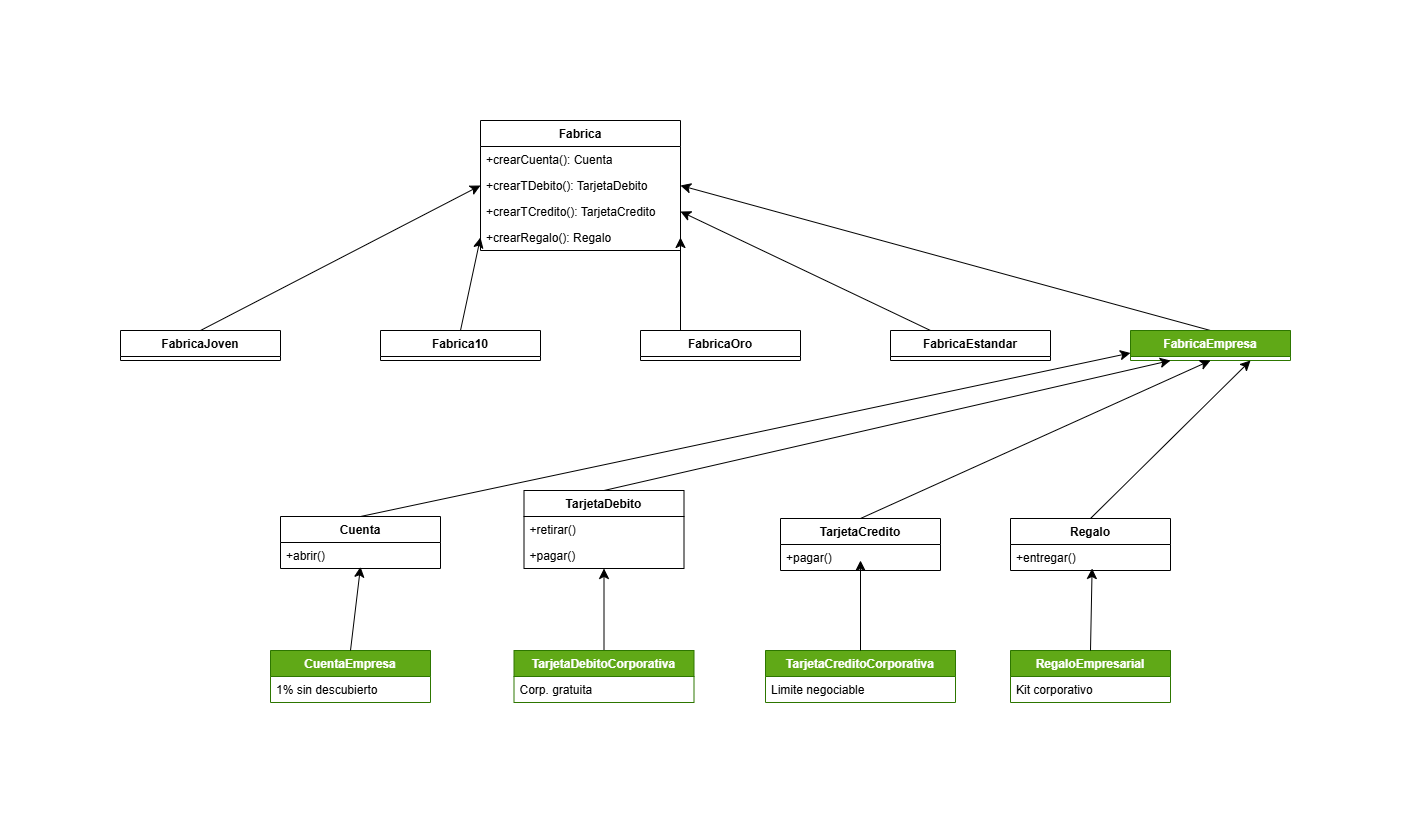

The diagram above was exported from draw.io. Its source (the exported page's mxGraphModel, read from the mxfile embedded in the PNG):
<mxGraphModel dx="2075" dy="897" grid="1" gridSize="10" guides="1" tooltips="1" connect="1" arrows="1" fold="1" page="1" pageScale="1" pageWidth="827" pageHeight="1169" math="0" shadow="0">
  <root>
    <mxCell id="0" />
    <mxCell id="1" parent="0" />
    <mxCell id="pOzYf0U9ffmsEu-w7Bn2-1" parent="1" style="swimlane;fontStyle=1;childLayout=stackLayout;horizontal=1;startSize=26;horizontalStack=0;resizeParent=1;resizeParentMax=0;resizeLast=0;collapsible=1;marginBottom=0;" value="Fabrica" vertex="1">
      <mxGeometry height="130" width="200" x="210" y="20" as="geometry" />
    </mxCell>
    <mxCell id="pOzYf0U9ffmsEu-w7Bn2-2" parent="pOzYf0U9ffmsEu-w7Bn2-1" style="text;strokeColor=none;fillColor=none;align=left;verticalAlign=top;spacingLeft=4;spacingRight=4;overflow=hidden;rotatable=0;points=[[0,0.5],[1,0.5]];portConstraint=eastwest;" value="+crearCuenta(): Cuenta" vertex="1">
      <mxGeometry height="26" width="200" y="26" as="geometry" />
    </mxCell>
    <mxCell id="pOzYf0U9ffmsEu-w7Bn2-3" parent="pOzYf0U9ffmsEu-w7Bn2-1" style="text;strokeColor=none;fillColor=none;align=left;verticalAlign=top;spacingLeft=4;spacingRight=4;overflow=hidden;rotatable=0;points=[[0,0.5],[1,0.5]];portConstraint=eastwest;" value="+crearTDebito(): TarjetaDebito" vertex="1">
      <mxGeometry height="26" width="200" y="52" as="geometry" />
    </mxCell>
    <mxCell id="pOzYf0U9ffmsEu-w7Bn2-4" parent="pOzYf0U9ffmsEu-w7Bn2-1" style="text;strokeColor=none;fillColor=none;align=left;verticalAlign=top;spacingLeft=4;spacingRight=4;overflow=hidden;rotatable=0;points=[[0,0.5],[1,0.5]];portConstraint=eastwest;" value="+crearTCredito(): TarjetaCredito" vertex="1">
      <mxGeometry height="26" width="200" y="78" as="geometry" />
    </mxCell>
    <mxCell id="pOzYf0U9ffmsEu-w7Bn2-5" parent="pOzYf0U9ffmsEu-w7Bn2-1" style="text;strokeColor=none;fillColor=none;align=left;verticalAlign=top;spacingLeft=4;spacingRight=4;overflow=hidden;rotatable=0;points=[[0,0.5],[1,0.5]];portConstraint=eastwest;" value="+crearRegalo(): Regalo" vertex="1">
      <mxGeometry height="26" width="200" y="104" as="geometry" />
    </mxCell>
    <mxCell id="pOzYf0U9ffmsEu-w7Bn2-32" edge="1" parent="1" source="pOzYf0U9ffmsEu-w7Bn2-6" style="edgeStyle=none;curved=1;rounded=0;orthogonalLoop=1;jettySize=auto;html=1;exitX=0.5;exitY=0;exitDx=0;exitDy=0;entryX=0;entryY=0.5;entryDx=0;entryDy=0;fontSize=12;startSize=8;endSize=8;endArrow=classic;endFill=1;" target="pOzYf0U9ffmsEu-w7Bn2-3">
      <mxGeometry relative="1" as="geometry" />
    </mxCell>
    <mxCell id="pOzYf0U9ffmsEu-w7Bn2-6" parent="1" style="swimlane;fontStyle=1;childLayout=stackLayout;horizontal=1;startSize=26;horizontalStack=0;resizeParent=1;resizeParentMax=0;resizeLast=0;collapsible=1;marginBottom=0;" value="FabricaJoven" vertex="1">
      <mxGeometry height="30" width="160" x="-150" y="230" as="geometry" />
    </mxCell>
    <mxCell id="pOzYf0U9ffmsEu-w7Bn2-33" edge="1" parent="1" source="pOzYf0U9ffmsEu-w7Bn2-7" style="edgeStyle=none;curved=1;rounded=0;orthogonalLoop=1;jettySize=auto;html=1;exitX=0.5;exitY=0;exitDx=0;exitDy=0;entryX=0;entryY=0.5;entryDx=0;entryDy=0;fontSize=12;startSize=8;endSize=8;endArrow=classic;endFill=1;" target="pOzYf0U9ffmsEu-w7Bn2-5">
      <mxGeometry relative="1" as="geometry" />
    </mxCell>
    <mxCell id="pOzYf0U9ffmsEu-w7Bn2-7" parent="1" style="swimlane;fontStyle=1;childLayout=stackLayout;horizontal=1;startSize=26;horizontalStack=0;resizeParent=1;resizeParentMax=0;resizeLast=0;collapsible=1;marginBottom=0;" value="Fabrica10" vertex="1">
      <mxGeometry height="30" width="160" x="110" y="230" as="geometry" />
    </mxCell>
    <mxCell id="pOzYf0U9ffmsEu-w7Bn2-34" edge="1" parent="1" source="pOzYf0U9ffmsEu-w7Bn2-8" style="edgeStyle=none;curved=1;rounded=0;orthogonalLoop=1;jettySize=auto;html=1;exitX=0.25;exitY=0;exitDx=0;exitDy=0;entryX=1;entryY=0.5;entryDx=0;entryDy=0;fontSize=12;startSize=8;endSize=8;endArrow=classic;endFill=1;" target="pOzYf0U9ffmsEu-w7Bn2-5">
      <mxGeometry relative="1" as="geometry" />
    </mxCell>
    <mxCell id="pOzYf0U9ffmsEu-w7Bn2-8" parent="1" style="swimlane;fontStyle=1;childLayout=stackLayout;horizontal=1;startSize=26;horizontalStack=0;resizeParent=1;resizeParentMax=0;resizeLast=0;collapsible=1;marginBottom=0;" value="FabricaOro" vertex="1">
      <mxGeometry height="30" width="160" x="370" y="230" as="geometry" />
    </mxCell>
    <mxCell id="pOzYf0U9ffmsEu-w7Bn2-35" edge="1" parent="1" source="pOzYf0U9ffmsEu-w7Bn2-9" style="edgeStyle=none;curved=1;rounded=0;orthogonalLoop=1;jettySize=auto;html=1;exitX=0.25;exitY=0;exitDx=0;exitDy=0;entryX=1;entryY=0.5;entryDx=0;entryDy=0;fontSize=12;startSize=8;endSize=8;endArrow=classic;endFill=1;" target="pOzYf0U9ffmsEu-w7Bn2-4">
      <mxGeometry relative="1" as="geometry" />
    </mxCell>
    <mxCell id="pOzYf0U9ffmsEu-w7Bn2-9" parent="1" style="swimlane;fontStyle=1;childLayout=stackLayout;horizontal=1;startSize=26;horizontalStack=0;resizeParent=1;resizeParentMax=0;resizeLast=0;collapsible=1;marginBottom=0;" value="FabricaEstandar" vertex="1">
      <mxGeometry height="30" width="160" x="620" y="230" as="geometry" />
    </mxCell>
    <mxCell id="pOzYf0U9ffmsEu-w7Bn2-28" edge="1" parent="1" source="pOzYf0U9ffmsEu-w7Bn2-10" style="edgeStyle=none;curved=1;rounded=0;orthogonalLoop=1;jettySize=auto;html=1;entryX=0.5;entryY=0;entryDx=0;entryDy=0;fontSize=12;startSize=8;endSize=8;endArrow=none;endFill=0;exitX=0;exitY=0.75;exitDx=0;exitDy=0;startArrow=classic;startFill=1;" target="pOzYf0U9ffmsEu-w7Bn2-11">
      <mxGeometry relative="1" as="geometry">
        <mxPoint x="750" y="320" as="sourcePoint" />
      </mxGeometry>
    </mxCell>
    <mxCell id="pOzYf0U9ffmsEu-w7Bn2-36" edge="1" parent="1" source="pOzYf0U9ffmsEu-w7Bn2-10" style="edgeStyle=none;curved=1;rounded=0;orthogonalLoop=1;jettySize=auto;html=1;exitX=0.5;exitY=0;exitDx=0;exitDy=0;entryX=1;entryY=0.5;entryDx=0;entryDy=0;fontSize=12;startSize=8;endSize=8;endArrow=classic;endFill=1;" target="pOzYf0U9ffmsEu-w7Bn2-3">
      <mxGeometry relative="1" as="geometry" />
    </mxCell>
    <mxCell id="pOzYf0U9ffmsEu-w7Bn2-10" parent="1" style="swimlane;fontStyle=1;childLayout=stackLayout;horizontal=1;startSize=26;horizontalStack=0;resizeParent=1;resizeParentMax=0;resizeLast=0;collapsible=1;marginBottom=0;fillColor=#60a917;fontColor=#ffffff;strokeColor=#2D7600;" value="FabricaEmpresa" vertex="1">
      <mxGeometry height="30" width="160" x="860" y="230" as="geometry" />
    </mxCell>
    <mxCell id="pOzYf0U9ffmsEu-w7Bn2-11" parent="1" style="swimlane;fontStyle=1;childLayout=stackLayout;horizontal=1;startSize=26;horizontalStack=0;resizeParent=1;resizeParentMax=0;resizeLast=0;collapsible=1;marginBottom=0;" value="Cuenta" vertex="1">
      <mxGeometry height="52" width="160" x="10" y="416" as="geometry" />
    </mxCell>
    <mxCell id="pOzYf0U9ffmsEu-w7Bn2-12" parent="pOzYf0U9ffmsEu-w7Bn2-11" style="text;strokeColor=none;fillColor=none;align=left;verticalAlign=top;spacingLeft=4;spacingRight=4;overflow=hidden;rotatable=0;points=[[0,0.5],[1,0.5]];portConstraint=eastwest;" value="+abrir()" vertex="1">
      <mxGeometry height="26" width="160" y="26" as="geometry" />
    </mxCell>
    <mxCell id="pOzYf0U9ffmsEu-w7Bn2-29" edge="1" parent="1" source="pOzYf0U9ffmsEu-w7Bn2-13" style="edgeStyle=none;curved=1;rounded=0;orthogonalLoop=1;jettySize=auto;html=1;exitX=0.5;exitY=0;exitDx=0;exitDy=0;entryX=0.25;entryY=1;entryDx=0;entryDy=0;fontSize=12;startSize=8;endSize=8;endArrow=classic;endFill=1;" target="pOzYf0U9ffmsEu-w7Bn2-10">
      <mxGeometry relative="1" as="geometry" />
    </mxCell>
    <mxCell id="pOzYf0U9ffmsEu-w7Bn2-13" parent="1" style="swimlane;fontStyle=1;childLayout=stackLayout;horizontal=1;startSize=26;horizontalStack=0;resizeParent=1;resizeParentMax=0;resizeLast=0;collapsible=1;marginBottom=0;" value="TarjetaDebito" vertex="1">
      <mxGeometry height="78" width="160" x="253.5" y="390" as="geometry" />
    </mxCell>
    <mxCell id="pOzYf0U9ffmsEu-w7Bn2-14" parent="pOzYf0U9ffmsEu-w7Bn2-13" style="text;strokeColor=none;fillColor=none;align=left;verticalAlign=top;spacingLeft=4;spacingRight=4;overflow=hidden;rotatable=0;points=[[0,0.5],[1,0.5]];portConstraint=eastwest;" value="+retirar()" vertex="1">
      <mxGeometry height="26" width="160" y="26" as="geometry" />
    </mxCell>
    <mxCell id="pOzYf0U9ffmsEu-w7Bn2-15" parent="pOzYf0U9ffmsEu-w7Bn2-13" style="text;strokeColor=none;fillColor=none;align=left;verticalAlign=top;spacingLeft=4;spacingRight=4;overflow=hidden;rotatable=0;points=[[0,0.5],[1,0.5]];portConstraint=eastwest;" value="+pagar()" vertex="1">
      <mxGeometry height="26" width="160" y="52" as="geometry" />
    </mxCell>
    <mxCell id="pOzYf0U9ffmsEu-w7Bn2-30" edge="1" parent="1" source="pOzYf0U9ffmsEu-w7Bn2-16" style="edgeStyle=none;curved=1;rounded=0;orthogonalLoop=1;jettySize=auto;html=1;exitX=0.5;exitY=0;exitDx=0;exitDy=0;fontSize=12;startSize=8;endSize=8;endArrow=classic;endFill=1;">
      <mxGeometry relative="1" as="geometry">
        <mxPoint x="940" y="260" as="targetPoint" />
      </mxGeometry>
    </mxCell>
    <mxCell id="pOzYf0U9ffmsEu-w7Bn2-16" parent="1" style="swimlane;fontStyle=1;childLayout=stackLayout;horizontal=1;startSize=26;horizontalStack=0;resizeParent=1;resizeParentMax=0;resizeLast=0;collapsible=1;marginBottom=0;" value="TarjetaCredito" vertex="1">
      <mxGeometry height="52" width="160" x="510" y="418" as="geometry" />
    </mxCell>
    <mxCell id="pOzYf0U9ffmsEu-w7Bn2-17" parent="pOzYf0U9ffmsEu-w7Bn2-16" style="text;strokeColor=none;fillColor=none;align=left;verticalAlign=top;spacingLeft=4;spacingRight=4;overflow=hidden;rotatable=0;points=[[0,0.5],[1,0.5]];portConstraint=eastwest;" value="+pagar()" vertex="1">
      <mxGeometry height="26" width="160" y="26" as="geometry" />
    </mxCell>
    <mxCell id="pOzYf0U9ffmsEu-w7Bn2-31" edge="1" parent="1" source="pOzYf0U9ffmsEu-w7Bn2-18" style="edgeStyle=none;curved=1;rounded=0;orthogonalLoop=1;jettySize=auto;html=1;exitX=0.5;exitY=0;exitDx=0;exitDy=0;entryX=0.75;entryY=1;entryDx=0;entryDy=0;fontSize=12;startSize=8;endSize=8;endArrow=classic;endFill=1;" target="pOzYf0U9ffmsEu-w7Bn2-10">
      <mxGeometry relative="1" as="geometry" />
    </mxCell>
    <mxCell id="pOzYf0U9ffmsEu-w7Bn2-18" parent="1" style="swimlane;fontStyle=1;childLayout=stackLayout;horizontal=1;startSize=26;horizontalStack=0;resizeParent=1;resizeParentMax=0;resizeLast=0;collapsible=1;marginBottom=0;" value="Regalo" vertex="1">
      <mxGeometry height="52" width="160" x="740" y="418" as="geometry" />
    </mxCell>
    <mxCell id="pOzYf0U9ffmsEu-w7Bn2-19" parent="pOzYf0U9ffmsEu-w7Bn2-18" style="text;strokeColor=none;fillColor=none;align=left;verticalAlign=top;spacingLeft=4;spacingRight=4;overflow=hidden;rotatable=0;points=[[0,0.5],[1,0.5]];portConstraint=eastwest;" value="+entregar()" vertex="1">
      <mxGeometry height="26" width="160" y="26" as="geometry" />
    </mxCell>
    <mxCell id="pOzYf0U9ffmsEu-w7Bn2-20" parent="1" style="swimlane;fontStyle=1;childLayout=stackLayout;horizontal=1;startSize=26;horizontalStack=0;resizeParent=1;resizeParentMax=0;resizeLast=0;collapsible=1;marginBottom=0;fillColor=#60a917;fontColor=#ffffff;strokeColor=#2D7600;" value="CuentaEmpresa" vertex="1">
      <mxGeometry height="52" width="160" y="550" as="geometry" />
    </mxCell>
    <mxCell id="pOzYf0U9ffmsEu-w7Bn2-21" parent="pOzYf0U9ffmsEu-w7Bn2-20" style="text;strokeColor=none;fillColor=none;align=left;verticalAlign=top;spacingLeft=4;spacingRight=4;overflow=hidden;rotatable=0;points=[[0,0.5],[1,0.5]];portConstraint=eastwest;" value="1% sin descubierto" vertex="1">
      <mxGeometry height="26" width="160" y="26" as="geometry" />
    </mxCell>
    <mxCell id="pOzYf0U9ffmsEu-w7Bn2-38" edge="1" parent="1" source="pOzYf0U9ffmsEu-w7Bn2-22" style="edgeStyle=none;curved=1;rounded=0;orthogonalLoop=1;jettySize=auto;html=1;exitX=0.5;exitY=0;exitDx=0;exitDy=0;fontSize=12;startSize=8;endSize=8;" target="pOzYf0U9ffmsEu-w7Bn2-15">
      <mxGeometry relative="1" as="geometry" />
    </mxCell>
    <mxCell id="pOzYf0U9ffmsEu-w7Bn2-22" parent="1" style="swimlane;fontStyle=1;childLayout=stackLayout;horizontal=1;startSize=26;horizontalStack=0;resizeParent=1;resizeParentMax=0;resizeLast=0;collapsible=1;marginBottom=0;fillColor=#60a917;fontColor=#ffffff;strokeColor=#2D7600;" value="TarjetaDebitoCorporativa" vertex="1">
      <mxGeometry height="52" width="180" x="243.5" y="550" as="geometry" />
    </mxCell>
    <mxCell id="pOzYf0U9ffmsEu-w7Bn2-23" parent="pOzYf0U9ffmsEu-w7Bn2-22" style="text;strokeColor=none;fillColor=none;align=left;verticalAlign=top;spacingLeft=4;spacingRight=4;overflow=hidden;rotatable=0;points=[[0,0.5],[1,0.5]];portConstraint=eastwest;" value="Corp. gratuita" vertex="1">
      <mxGeometry height="26" width="180" y="26" as="geometry" />
    </mxCell>
    <mxCell id="pOzYf0U9ffmsEu-w7Bn2-24" parent="1" style="swimlane;fontStyle=1;childLayout=stackLayout;horizontal=1;startSize=26;horizontalStack=0;resizeParent=1;resizeParentMax=0;resizeLast=0;collapsible=1;marginBottom=0;fillColor=#60a917;fontColor=#ffffff;strokeColor=#2D7600;" value="TarjetaCreditoCorporativa" vertex="1">
      <mxGeometry height="52" width="190" x="495" y="550" as="geometry" />
    </mxCell>
    <mxCell id="pOzYf0U9ffmsEu-w7Bn2-25" parent="pOzYf0U9ffmsEu-w7Bn2-24" style="text;strokeColor=none;fillColor=none;align=left;verticalAlign=top;spacingLeft=4;spacingRight=4;overflow=hidden;rotatable=0;points=[[0,0.5],[1,0.5]];portConstraint=eastwest;" value="Limite negociable" vertex="1">
      <mxGeometry height="26" width="190" y="26" as="geometry" />
    </mxCell>
    <mxCell id="pOzYf0U9ffmsEu-w7Bn2-26" parent="1" style="swimlane;fontStyle=1;childLayout=stackLayout;horizontal=1;startSize=26;horizontalStack=0;resizeParent=1;resizeParentMax=0;resizeLast=0;collapsible=1;marginBottom=0;fillColor=#60a917;fontColor=#ffffff;strokeColor=#2D7600;" value="RegaloEmpresarial" vertex="1">
      <mxGeometry height="52" width="160" x="740" y="550" as="geometry" />
    </mxCell>
    <mxCell id="pOzYf0U9ffmsEu-w7Bn2-27" parent="pOzYf0U9ffmsEu-w7Bn2-26" style="text;strokeColor=none;fillColor=none;align=left;verticalAlign=top;spacingLeft=4;spacingRight=4;overflow=hidden;rotatable=0;points=[[0,0.5],[1,0.5]];portConstraint=eastwest;" value="Kit corporativo" vertex="1">
      <mxGeometry height="26" width="160" y="26" as="geometry" />
    </mxCell>
    <mxCell id="pOzYf0U9ffmsEu-w7Bn2-37" edge="1" parent="1" source="pOzYf0U9ffmsEu-w7Bn2-20" style="edgeStyle=none;curved=1;rounded=0;orthogonalLoop=1;jettySize=auto;html=1;exitX=0.5;exitY=0;exitDx=0;exitDy=0;entryX=0.5;entryY=0.936;entryDx=0;entryDy=0;entryPerimeter=0;fontSize=12;startSize=8;endSize=8;" target="pOzYf0U9ffmsEu-w7Bn2-12">
      <mxGeometry relative="1" as="geometry" />
    </mxCell>
    <mxCell id="pOzYf0U9ffmsEu-w7Bn2-39" edge="1" parent="1" source="pOzYf0U9ffmsEu-w7Bn2-24" style="edgeStyle=none;curved=1;rounded=0;orthogonalLoop=1;jettySize=auto;html=1;exitX=0.5;exitY=0;exitDx=0;exitDy=0;fontSize=12;startSize=8;endSize=8;">
      <mxGeometry relative="1" as="geometry">
        <mxPoint x="590" y="460" as="targetPoint" />
      </mxGeometry>
    </mxCell>
    <mxCell id="pOzYf0U9ffmsEu-w7Bn2-40" edge="1" parent="1" source="pOzYf0U9ffmsEu-w7Bn2-26" style="edgeStyle=none;curved=1;rounded=0;orthogonalLoop=1;jettySize=auto;html=1;exitX=0.5;exitY=0;exitDx=0;exitDy=0;entryX=0.51;entryY=0.923;entryDx=0;entryDy=0;entryPerimeter=0;fontSize=12;startSize=8;endSize=8;" target="pOzYf0U9ffmsEu-w7Bn2-19">
      <mxGeometry relative="1" as="geometry" />
    </mxCell>
  </root>
</mxGraphModel>